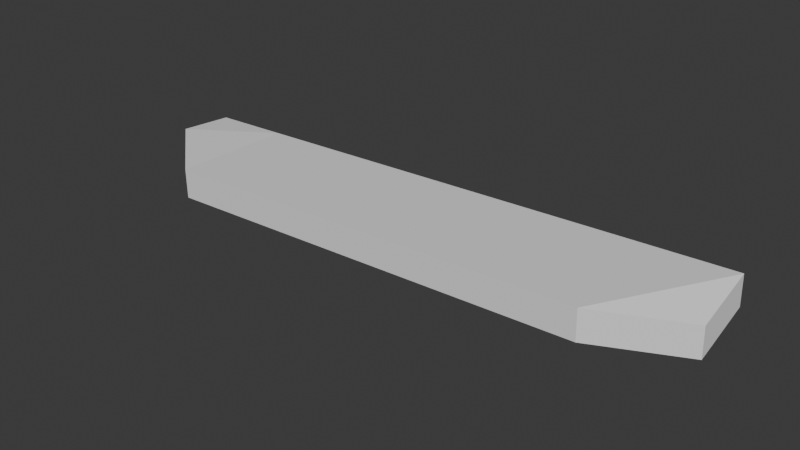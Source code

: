 # Source: profundor.blend  (saved by Blender 4.3.32; exported with 4.5.12 LTS)
import bpy
from mathutils import Matrix  # noqa: F401  (used for matrix-valued properties, if any)

bpy.ops.wm.read_factory_settings(use_empty=True)
scene = bpy.context.scene
scene.name = 'Scene'

# ---- collections
col_collection = bpy.data.collections.new('Collection'); scene.collection.children.link(col_collection)

# ---- world
world_world = bpy.data.worlds.new('World'); scene.world = world_world
world_world.use_nodes = True; world_world.node_tree.nodes.clear()
_N = world_world.node_tree.nodes; _L = world_world.node_tree.links
n0 = _N.new('ShaderNodeOutputWorld'); n0.name = 'World Output'; n0.location = (300, 300)
n1 = _N.new('ShaderNodeBackground'); n1.name = 'Background'; n1.location = (10, 300)
n1.inputs[0].default_value = (0.05088, 0.05088, 0.05088, 1.0)
_L.new(n1.outputs[0], n0.inputs[0])
n0.is_active_output = True
world_world.color = (0.05088, 0.05088, 0.05088)
world_world.sun_shadow_jitter_overblur = 0.0

# ---- meshes
me_cube_020 = bpy.data.meshes.new('Cube.020')
me_cube_020.from_pydata([(17.67, 0.1341, -1.474), (17.78, -0.6565, -2.165), (17.67, 0.1341, 3.289), (13.02, 1.054, -2.165), (12.99, -0.6518, -2.165), (13.02, 1.054, 2.598), (-13.15, 1.079, -2.165), (-17.61, 0.2891, -4.587), (-13.15, 1.079, 2.598), (-13.19, -0.6261, -2.165), (-17.51, -0.6219, -2.165), (-13.19, -0.6261, 2.598), (-17.51, -0.6219, 2.598), (12.99, -0.6518, 2.598), (17.78, -0.6565, 2.598), (-17.61, 0.2891, 0.176)], [], [(1, 4, 3, 0), (0, 2, 14, 1), (3, 5, 2, 0), (4, 9, 6, 3), (6, 8, 5, 3), (7, 15, 8, 6), (9, 10, 7, 6), (4, 13, 11, 9), (9, 11, 12, 10), (12, 11, 8, 15), (11, 13, 5, 8), (1, 14, 13, 4), (13, 14, 2, 5), (10, 12, 15, 7)])
_uv = me_cube_020.uv_layers.new(name='UVMap')
_uv.uv.foreach_set('vector', [0.125, 0.5, 0.1589, 0.5, 0.1589, 0.75, 0.125, 0.75, 0.375, 0.0, 0.625, 0.0, 0.625, 0.25, 0.375, 0.25, 0.375, 0.9661, 0.625, 0.9661, 0.625, 1.0, 0.375, 1.0, 0.1589, 0.5, 0.3444, 0.5, 0.3444, 0.75, 0.1589, 0.75, 0.375, 0.7806, 0.625, 0.7806, 0.625, 0.9661, 0.375, 0.9661, 0.375, 0.75, 0.625, 0.75, 0.625, 0.7806, 0.375, 0.7806, 0.3444, 0.5, 0.375, 0.5, 0.375, 0.75, 0.3444, 0.75, 0.375, 0.2839, 0.625, 0.2839, 0.625, 0.4694, 0.375, 0.4694, 0.375, 0.4694, 0.625, 0.4694, 0.625, 0.5, 0.375, 0.5, 0.625, 0.5, 0.6556, 0.5, 0.6556, 0.75, 0.625, 0.75, 0.6556, 0.5, 0.8411, 0.5, 0.8411, 0.75, 0.6556, 0.75, 0.375, 0.25, 0.625, 0.25, 0.625, 0.2839, 0.375, 0.2839, 0.8411, 0.5, 0.875, 0.5, 0.875, 0.75, 0.8411, 0.75, 0.375, 0.5, 0.625, 0.5, 0.625, 0.75, 0.375, 0.75])
me_cube_020.update()

# ---- objects
ob_profundor = bpy.data.objects.new('Profundor', me_cube_020)

# ---- transforms, parenting, visibility, modifiers, constraints
ob_profundor.location = (0.1354, 4.682, 4.574)
ob_profundor.rotation_euler = (0.01578, 0.03489, -3.137)
ob_profundor.scale = (0.1461, 0.6393, 0.05403)

# ---- collection membership
col_collection.objects.link(ob_profundor)

# ---- scene / render settings (as saved in the file)
scene.frame_start = 1; scene.frame_end = 250; scene.frame_set(1)
scene.render.engine = 'BLENDER_EEVEE_NEXT'
bpy.context.view_layer.update()

# ---- added for rendering (the .blend has no active camera and no usable light): camera, sun
cam_auto = bpy.data.cameras.new('AutoCamera')
cam_auto.lens = 50.0
cam_auto.sensor_width = 36.0
cam_auto.clip_end = 1000.0
ob_auto_camera = bpy.data.objects.new('AutoCamera', cam_auto)
scene.collection.objects.link(ob_auto_camera)
ob_auto_camera.location = (5.07211, -1.3897, 8.49763)
ob_auto_camera.rotation_euler = (1.09748, -7.21219e-08, 0.694738)
scene.camera = ob_auto_camera
light_auto_sun = bpy.data.lights.new('AutoSun', 'SUN')
light_auto_sun.energy = 3.0
light_auto_sun.angle = 0.0523599
ob_auto_sun = bpy.data.objects.new('AutoSun', light_auto_sun)
scene.collection.objects.link(ob_auto_sun)
ob_auto_sun.rotation_euler = (0.872665, 0.174533, 0.523599)
bpy.context.view_layer.update()
